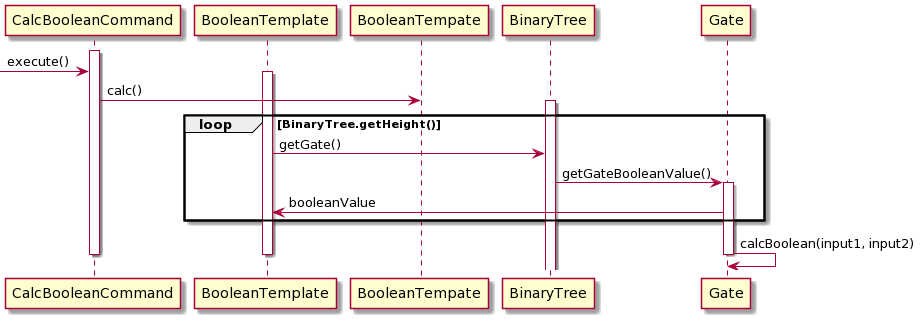

The diagram above was rendered by PlantUML. Its source (embedded in the PNG):
@startuml
activate CalcBooleanCommand
->CalcBooleanCommand: execute()

activate BooleanTemplate
CalcBooleanCommand -> BooleanTempate : calc()

loop BinaryTree.getHeight()
activate BinaryTree
BooleanTemplate -> BinaryTree: getGate()
BinaryTree -> Gate: getGateBooleanValue()

activate Gate
Gate -> BooleanTemplate: booleanValue
end

Gate -> Gate: calcBoolean(input1, input2)

deactivate Gate
deactivate BooleanTemplate
deactivate CalcBooleanCommand
@enduml